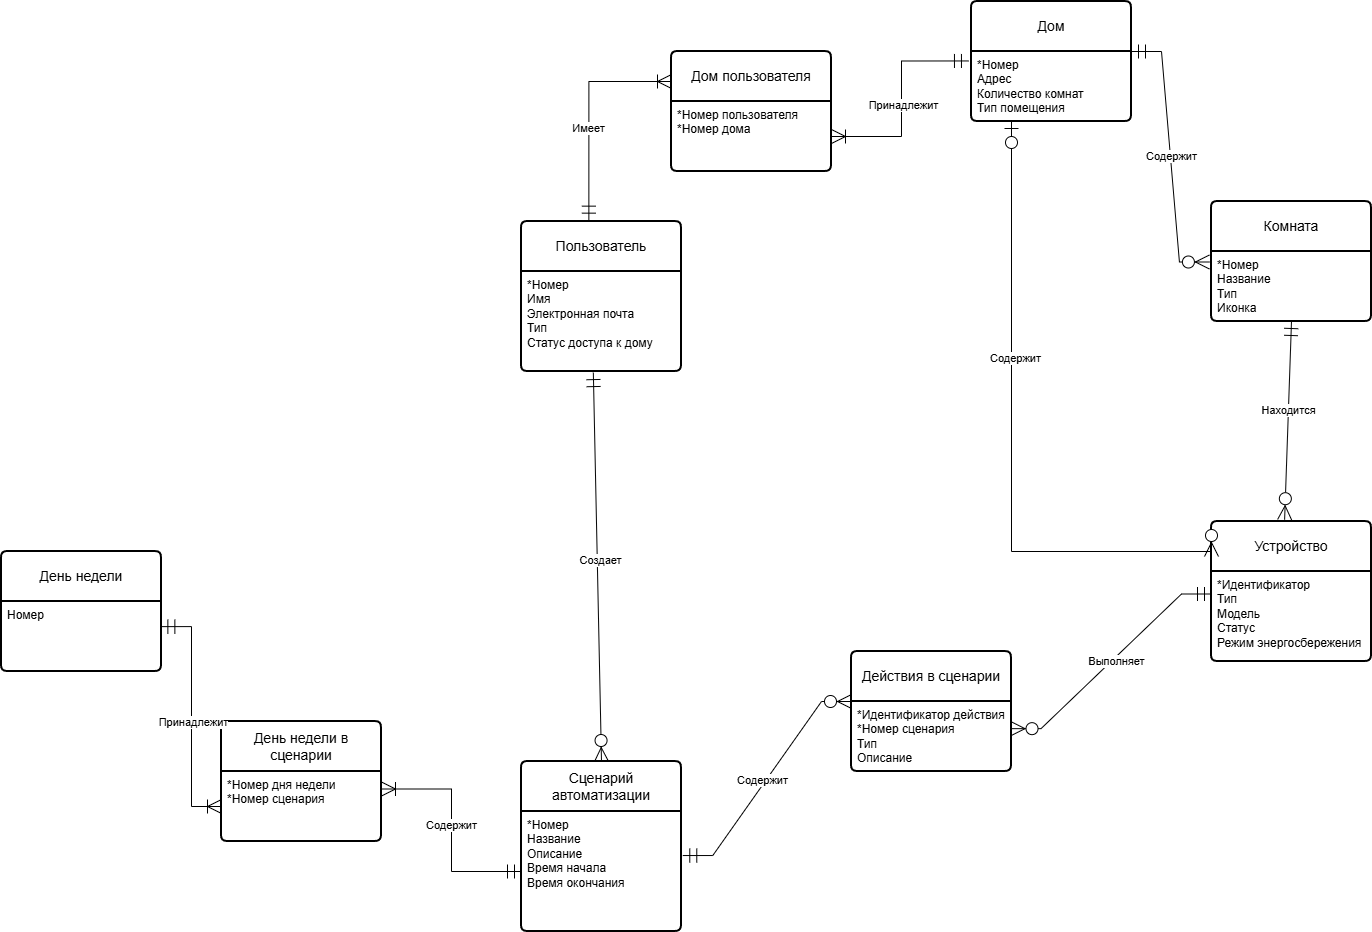

The diagram above was exported from draw.io. Its source (the exported page's mxGraphModel, read from the mxfile embedded in the PNG):
<mxGraphModel dx="1907" dy="2120" grid="1" gridSize="10" guides="1" tooltips="1" connect="1" arrows="1" fold="1" page="1" pageScale="1" pageWidth="1169" pageHeight="1654" math="0" shadow="0">
  <root>
    <mxCell id="0" />
    <mxCell id="1" parent="0" />
    <mxCell id="b1i07KZutsJ7QjnGF_Ha-1" parent="1" style="swimlane;childLayout=stackLayout;horizontal=1;startSize=50;horizontalStack=0;rounded=1;fontSize=14;fontStyle=0;strokeWidth=2;resizeParent=0;resizeLast=1;shadow=0;dashed=0;align=center;arcSize=4;whiteSpace=wrap;html=1;" value="Пользователь" vertex="1">
      <mxGeometry height="150" width="160" x="80" y="50" as="geometry" />
    </mxCell>
    <mxCell id="b1i07KZutsJ7QjnGF_Ha-2" parent="b1i07KZutsJ7QjnGF_Ha-1" style="align=left;strokeColor=none;fillColor=none;spacingLeft=4;spacingRight=4;fontSize=12;verticalAlign=top;resizable=0;rotatable=0;part=1;html=1;whiteSpace=wrap;" value="*Номер&amp;nbsp;&lt;div&gt;&lt;div&gt;Имя&lt;/div&gt;&lt;div&gt;Электронная почта&lt;/div&gt;&lt;div&gt;Тип&lt;/div&gt;&lt;div&gt;Статус доступа к дому&lt;br&gt;&lt;div&gt;&lt;br&gt;&lt;/div&gt;&lt;/div&gt;&lt;/div&gt;" vertex="1">
      <mxGeometry height="100" width="160" y="50" as="geometry" />
    </mxCell>
    <mxCell id="b1i07KZutsJ7QjnGF_Ha-3" parent="1" style="swimlane;childLayout=stackLayout;horizontal=1;startSize=50;horizontalStack=0;rounded=1;fontSize=14;fontStyle=0;strokeWidth=2;resizeParent=0;resizeLast=1;shadow=0;dashed=0;align=center;arcSize=4;whiteSpace=wrap;html=1;" value="Дом" vertex="1">
      <mxGeometry height="120" width="160" x="530" y="-170" as="geometry" />
    </mxCell>
    <mxCell id="b1i07KZutsJ7QjnGF_Ha-4" parent="b1i07KZutsJ7QjnGF_Ha-3" style="align=left;strokeColor=none;fillColor=none;spacingLeft=4;spacingRight=4;fontSize=12;verticalAlign=top;resizable=0;rotatable=0;part=1;html=1;whiteSpace=wrap;" value="*Номер&lt;div&gt;Адрес&lt;/div&gt;&lt;div&gt;Количество комнат&lt;/div&gt;&lt;div&gt;Тип помещения&lt;br&gt;&lt;div&gt;&lt;br&gt;&lt;/div&gt;&lt;/div&gt;" vertex="1">
      <mxGeometry height="70" width="160" y="50" as="geometry" />
    </mxCell>
    <mxCell id="b1i07KZutsJ7QjnGF_Ha-5" parent="1" style="swimlane;childLayout=stackLayout;horizontal=1;startSize=50;horizontalStack=0;rounded=1;fontSize=14;fontStyle=0;strokeWidth=2;resizeParent=0;resizeLast=1;shadow=0;dashed=0;align=center;arcSize=4;whiteSpace=wrap;html=1;" value="Устройство" vertex="1">
      <mxGeometry height="140" width="160" x="770" y="350" as="geometry" />
    </mxCell>
    <mxCell id="b1i07KZutsJ7QjnGF_Ha-6" parent="b1i07KZutsJ7QjnGF_Ha-5" style="align=left;strokeColor=none;fillColor=none;spacingLeft=4;spacingRight=4;fontSize=12;verticalAlign=top;resizable=0;rotatable=0;part=1;html=1;whiteSpace=wrap;" value="*Идентификатор&lt;br&gt;Тип&lt;br&gt;Модель&lt;div&gt;Статус&lt;/div&gt;&lt;div&gt;Режим энергосбережения&lt;br&gt;&lt;div&gt;&lt;br&gt;&lt;div&gt;&lt;br&gt;&lt;/div&gt;&lt;/div&gt;&lt;/div&gt;" vertex="1">
      <mxGeometry height="90" width="160" y="50" as="geometry" />
    </mxCell>
    <mxCell id="b1i07KZutsJ7QjnGF_Ha-7" parent="1" style="swimlane;childLayout=stackLayout;horizontal=1;startSize=50;horizontalStack=0;rounded=1;fontSize=14;fontStyle=0;strokeWidth=2;resizeParent=0;resizeLast=1;shadow=0;dashed=0;align=center;arcSize=4;whiteSpace=wrap;html=1;" value="Комната" vertex="1">
      <mxGeometry height="120" width="160" x="770" y="30" as="geometry" />
    </mxCell>
    <mxCell id="b1i07KZutsJ7QjnGF_Ha-8" parent="b1i07KZutsJ7QjnGF_Ha-7" style="align=left;strokeColor=none;fillColor=none;spacingLeft=4;spacingRight=4;fontSize=12;verticalAlign=top;resizable=0;rotatable=0;part=1;html=1;whiteSpace=wrap;" value="*Номер&lt;div&gt;Название&lt;/div&gt;&lt;div&gt;Тип&lt;/div&gt;&lt;div&gt;Иконка&lt;/div&gt;" vertex="1">
      <mxGeometry height="70" width="160" y="50" as="geometry" />
    </mxCell>
    <mxCell id="oBkpUyykL3aygxOnnEJi-1" parent="1" style="swimlane;childLayout=stackLayout;horizontal=1;startSize=50;horizontalStack=0;rounded=1;fontSize=14;fontStyle=0;strokeWidth=2;resizeParent=0;resizeLast=1;shadow=0;dashed=0;align=center;arcSize=4;whiteSpace=wrap;html=1;" value="Сценарий автоматизации" vertex="1">
      <mxGeometry height="170" width="160" x="80" y="590" as="geometry" />
    </mxCell>
    <mxCell id="oBkpUyykL3aygxOnnEJi-2" parent="oBkpUyykL3aygxOnnEJi-1" style="align=left;strokeColor=none;fillColor=none;spacingLeft=4;spacingRight=4;fontSize=12;verticalAlign=top;resizable=0;rotatable=0;part=1;html=1;whiteSpace=wrap;" value="*Номер&lt;div&gt;Название&lt;/div&gt;&lt;div&gt;Описание&lt;br&gt;&lt;div&gt;Время начала&lt;/div&gt;&lt;div&gt;Время окончания&lt;/div&gt;&lt;div&gt;&lt;br&gt;&lt;/div&gt;&lt;/div&gt;" vertex="1">
      <mxGeometry height="120" width="160" y="50" as="geometry" />
    </mxCell>
    <mxCell id="oBkpUyykL3aygxOnnEJi-7" parent="1" style="swimlane;childLayout=stackLayout;horizontal=1;startSize=50;horizontalStack=0;rounded=1;fontSize=14;fontStyle=0;strokeWidth=2;resizeParent=0;resizeLast=1;shadow=0;dashed=0;align=center;arcSize=4;whiteSpace=wrap;html=1;" value="Действия в сценарии" vertex="1">
      <mxGeometry height="120" width="160" x="410" y="480" as="geometry" />
    </mxCell>
    <mxCell id="oBkpUyykL3aygxOnnEJi-8" parent="oBkpUyykL3aygxOnnEJi-7" style="align=left;strokeColor=none;fillColor=none;spacingLeft=4;spacingRight=4;fontSize=12;verticalAlign=top;resizable=0;rotatable=0;part=1;html=1;whiteSpace=wrap;" value="*Идентификатор действия&lt;div&gt;*Номер сценария&lt;/div&gt;&lt;div&gt;Тип&lt;/div&gt;&lt;div&gt;Описание&lt;/div&gt;" vertex="1">
      <mxGeometry height="70" width="160" y="50" as="geometry" />
    </mxCell>
    <mxCell id="oBkpUyykL3aygxOnnEJi-13" edge="1" parent="1" source="oBkpUyykL3aygxOnnEJi-2" style="edgeStyle=entityRelationEdgeStyle;fontSize=12;html=1;endArrow=ERzeroToMany;startArrow=ERmandOne;rounded=0;exitX=1.008;exitY=0.367;exitDx=0;exitDy=0;exitPerimeter=0;entryX=0;entryY=0;entryDx=0;entryDy=0;endSize=12;startSize=12;" target="oBkpUyykL3aygxOnnEJi-8" value="">
      <mxGeometry height="100" relative="1" width="100" as="geometry">
        <mxPoint x="460" y="680" as="sourcePoint" />
        <mxPoint x="560" y="580" as="targetPoint" />
      </mxGeometry>
    </mxCell>
    <mxCell id="oBkpUyykL3aygxOnnEJi-14" connectable="0" parent="oBkpUyykL3aygxOnnEJi-13" style="edgeLabel;html=1;align=center;verticalAlign=middle;resizable=0;points=[];" value="Содержит" vertex="1">
      <mxGeometry relative="1" x="-0.0333" y="3" as="geometry">
        <mxPoint as="offset" />
      </mxGeometry>
    </mxCell>
    <mxCell id="oBkpUyykL3aygxOnnEJi-15" edge="1" parent="1" source="b1i07KZutsJ7QjnGF_Ha-6" style="edgeStyle=entityRelationEdgeStyle;fontSize=12;html=1;endArrow=ERzeroToMany;startArrow=ERmandOne;rounded=0;exitX=0;exitY=0.25;exitDx=0;exitDy=0;entryX=0.997;entryY=0.388;entryDx=0;entryDy=0;endSize=12;startSize=12;entryPerimeter=0;" target="oBkpUyykL3aygxOnnEJi-8" value="">
      <mxGeometry height="100" relative="1" width="100" as="geometry">
        <mxPoint x="550" y="874" as="sourcePoint" />
        <mxPoint x="689" y="710" as="targetPoint" />
      </mxGeometry>
    </mxCell>
    <mxCell id="oBkpUyykL3aygxOnnEJi-16" connectable="0" parent="oBkpUyykL3aygxOnnEJi-15" style="edgeLabel;html=1;align=center;verticalAlign=middle;resizable=0;points=[];" value="Выполняет" vertex="1">
      <mxGeometry relative="1" x="-0.0333" y="3" as="geometry">
        <mxPoint as="offset" />
      </mxGeometry>
    </mxCell>
    <mxCell id="oBkpUyykL3aygxOnnEJi-17" edge="1" parent="1" source="b1i07KZutsJ7QjnGF_Ha-2" style="fontSize=12;html=1;endArrow=ERzeroToMany;startArrow=ERmandOne;rounded=0;exitX=0.449;exitY=1.011;exitDx=0;exitDy=0;exitPerimeter=0;entryX=0.5;entryY=0;entryDx=0;entryDy=0;endSize=12;startSize=12;" target="oBkpUyykL3aygxOnnEJi-1" value="">
      <mxGeometry height="100" relative="1" width="100" as="geometry">
        <mxPoint x="110" y="514" as="sourcePoint" />
        <mxPoint x="249" y="350" as="targetPoint" />
      </mxGeometry>
    </mxCell>
    <mxCell id="oBkpUyykL3aygxOnnEJi-18" connectable="0" parent="oBkpUyykL3aygxOnnEJi-17" style="edgeLabel;html=1;align=center;verticalAlign=middle;resizable=0;points=[];" value="Создает" vertex="1">
      <mxGeometry relative="1" x="-0.0333" y="3" as="geometry">
        <mxPoint as="offset" />
      </mxGeometry>
    </mxCell>
    <mxCell id="oBkpUyykL3aygxOnnEJi-21" edge="1" parent="1" source="b1i07KZutsJ7QjnGF_Ha-4" style="edgeStyle=entityRelationEdgeStyle;fontSize=12;html=1;endArrow=ERzeroToMany;startArrow=ERmandOne;rounded=0;entryX=-0.013;entryY=0.15;entryDx=0;entryDy=0;entryPerimeter=0;startFill=0;exitX=1;exitY=0;exitDx=0;exitDy=0;startSize=12;endSize=12;" target="b1i07KZutsJ7QjnGF_Ha-8" value="">
      <mxGeometry height="100" relative="1" width="100" as="geometry">
        <mxPoint x="610" as="sourcePoint" />
        <mxPoint x="620" y="170" as="targetPoint" />
      </mxGeometry>
    </mxCell>
    <mxCell id="oBkpUyykL3aygxOnnEJi-22" connectable="0" parent="oBkpUyykL3aygxOnnEJi-21" style="edgeLabel;html=1;align=center;verticalAlign=middle;resizable=0;points=[];" value="Содержит" vertex="1">
      <mxGeometry relative="1" x="-0.0056" y="2" as="geometry">
        <mxPoint x="-1" as="offset" />
      </mxGeometry>
    </mxCell>
    <mxCell id="oBkpUyykL3aygxOnnEJi-24" edge="1" parent="1" source="b1i07KZutsJ7QjnGF_Ha-5" style="fontSize=12;html=1;endArrow=ERmandOne;startArrow=ERzeroToMany;rounded=0;entryX=0.5;entryY=1;entryDx=0;entryDy=0;exitX=0.457;exitY=-0.013;exitDx=0;exitDy=0;exitPerimeter=0;startFill=0;startSize=12;endSize=12;endFill=0;" target="b1i07KZutsJ7QjnGF_Ha-8" value="">
      <mxGeometry height="100" relative="1" width="100" as="geometry">
        <mxPoint x="670" y="310" as="sourcePoint" />
        <mxPoint x="770" y="210" as="targetPoint" />
      </mxGeometry>
    </mxCell>
    <mxCell id="oBkpUyykL3aygxOnnEJi-25" connectable="0" parent="oBkpUyykL3aygxOnnEJi-24" style="edgeLabel;html=1;align=center;verticalAlign=middle;resizable=0;points=[];" value="Находится" vertex="1">
      <mxGeometry relative="1" x="0.1077" as="geometry">
        <mxPoint as="offset" />
      </mxGeometry>
    </mxCell>
    <mxCell id="FmzJyY2VBaIykiy83yUQ-1" parent="1" style="swimlane;childLayout=stackLayout;horizontal=1;startSize=50;horizontalStack=0;rounded=1;fontSize=14;fontStyle=0;strokeWidth=2;resizeParent=0;resizeLast=1;shadow=0;dashed=0;align=center;arcSize=4;whiteSpace=wrap;html=1;" value="Дом пользователя" vertex="1">
      <mxGeometry height="120" width="160" x="230" y="-120" as="geometry" />
    </mxCell>
    <mxCell id="FmzJyY2VBaIykiy83yUQ-2" parent="FmzJyY2VBaIykiy83yUQ-1" style="align=left;strokeColor=none;fillColor=none;spacingLeft=4;spacingRight=4;fontSize=12;verticalAlign=top;resizable=0;rotatable=0;part=1;html=1;whiteSpace=wrap;" value="*Номер пользователя&lt;div&gt;*Номер дома&lt;/div&gt;" vertex="1">
      <mxGeometry height="70" width="160" y="50" as="geometry" />
    </mxCell>
    <mxCell id="FmzJyY2VBaIykiy83yUQ-3" edge="1" parent="1" source="b1i07KZutsJ7QjnGF_Ha-4" style="edgeStyle=orthogonalEdgeStyle;fontSize=12;html=1;endArrow=ERzeroToMany;endFill=1;rounded=0;entryX=0;entryY=0.25;entryDx=0;entryDy=0;exitX=0.25;exitY=1;exitDx=0;exitDy=0;elbow=vertical;endSize=12;startArrow=ERzeroToOne;startFill=0;startSize=12;" target="b1i07KZutsJ7QjnGF_Ha-5" value="">
      <mxGeometry height="100" relative="1" width="100" as="geometry">
        <Array as="points">
          <mxPoint x="570" y="380" />
        </Array>
        <mxPoint x="560" y="230" as="sourcePoint" />
        <mxPoint x="660" y="130" as="targetPoint" />
      </mxGeometry>
    </mxCell>
    <mxCell id="FmzJyY2VBaIykiy83yUQ-4" connectable="0" parent="FmzJyY2VBaIykiy83yUQ-3" style="edgeLabel;html=1;align=center;verticalAlign=middle;resizable=0;points=[];" value="Содержит" vertex="1">
      <mxGeometry relative="1" x="-0.256" y="3" as="geometry">
        <mxPoint as="offset" />
      </mxGeometry>
    </mxCell>
    <mxCell id="FmzJyY2VBaIykiy83yUQ-5" edge="1" parent="1" source="b1i07KZutsJ7QjnGF_Ha-1" style="edgeStyle=orthogonalEdgeStyle;fontSize=12;html=1;endArrow=ERoneToMany;startArrow=ERmandOne;rounded=0;entryX=0;entryY=0.25;entryDx=0;entryDy=0;exitX=0.421;exitY=-0.009;exitDx=0;exitDy=0;exitPerimeter=0;startSize=12;endSize=12;" target="FmzJyY2VBaIykiy83yUQ-1" value="">
      <mxGeometry height="100" relative="1" width="100" as="geometry">
        <mxPoint x="430" y="180" as="sourcePoint" />
        <mxPoint x="530" y="80" as="targetPoint" />
      </mxGeometry>
    </mxCell>
    <mxCell id="FmzJyY2VBaIykiy83yUQ-8" connectable="0" parent="FmzJyY2VBaIykiy83yUQ-5" style="edgeLabel;html=1;align=center;verticalAlign=middle;resizable=0;points=[];" value="Имеет" vertex="1">
      <mxGeometry relative="1" x="-0.1715" y="1" as="geometry">
        <mxPoint as="offset" />
      </mxGeometry>
    </mxCell>
    <mxCell id="FmzJyY2VBaIykiy83yUQ-6" edge="1" parent="1" source="b1i07KZutsJ7QjnGF_Ha-4" style="edgeStyle=orthogonalEdgeStyle;fontSize=12;html=1;endArrow=ERoneToMany;startArrow=ERmandOne;rounded=0;entryX=1;entryY=0.5;entryDx=0;entryDy=0;exitX=-0.019;exitY=0.135;exitDx=0;exitDy=0;exitPerimeter=0;startSize=12;endSize=12;" target="FmzJyY2VBaIykiy83yUQ-2" value="">
      <mxGeometry height="100" relative="1" width="100" as="geometry">
        <mxPoint x="470" y="189" as="sourcePoint" />
        <mxPoint x="553" y="50" as="targetPoint" />
      </mxGeometry>
    </mxCell>
    <mxCell id="FmzJyY2VBaIykiy83yUQ-7" connectable="0" parent="FmzJyY2VBaIykiy83yUQ-6" style="edgeLabel;html=1;align=center;verticalAlign=middle;resizable=0;points=[];" value="Принадлежит" vertex="1">
      <mxGeometry relative="1" x="0.0492" y="1" as="geometry">
        <mxPoint as="offset" />
      </mxGeometry>
    </mxCell>
    <mxCell id="FmzJyY2VBaIykiy83yUQ-9" parent="1" style="swimlane;childLayout=stackLayout;horizontal=1;startSize=50;horizontalStack=0;rounded=1;fontSize=14;fontStyle=0;strokeWidth=2;resizeParent=0;resizeLast=1;shadow=0;dashed=0;align=center;arcSize=4;whiteSpace=wrap;html=1;" value="День недели" vertex="1">
      <mxGeometry height="120" width="160" x="-440" y="380" as="geometry" />
    </mxCell>
    <mxCell id="FmzJyY2VBaIykiy83yUQ-10" parent="FmzJyY2VBaIykiy83yUQ-9" style="align=left;strokeColor=none;fillColor=none;spacingLeft=4;spacingRight=4;fontSize=12;verticalAlign=top;resizable=0;rotatable=0;part=1;html=1;whiteSpace=wrap;" value="Номер" vertex="1">
      <mxGeometry height="70" width="160" y="50" as="geometry" />
    </mxCell>
    <mxCell id="FmzJyY2VBaIykiy83yUQ-11" parent="1" style="swimlane;childLayout=stackLayout;horizontal=1;startSize=50;horizontalStack=0;rounded=1;fontSize=14;fontStyle=0;strokeWidth=2;resizeParent=0;resizeLast=1;shadow=0;dashed=0;align=center;arcSize=4;whiteSpace=wrap;html=1;" value="День недели в сценарии" vertex="1">
      <mxGeometry height="120" width="160" x="-220" y="550" as="geometry" />
    </mxCell>
    <mxCell id="FmzJyY2VBaIykiy83yUQ-12" parent="FmzJyY2VBaIykiy83yUQ-11" style="align=left;strokeColor=none;fillColor=none;spacingLeft=4;spacingRight=4;fontSize=12;verticalAlign=top;resizable=0;rotatable=0;part=1;html=1;whiteSpace=wrap;" value="*Номер дня недели&lt;div&gt;*Номер сценария&lt;/div&gt;" vertex="1">
      <mxGeometry height="70" width="160" y="50" as="geometry" />
    </mxCell>
    <mxCell id="FmzJyY2VBaIykiy83yUQ-14" edge="1" parent="1" source="oBkpUyykL3aygxOnnEJi-2" style="edgeStyle=orthogonalEdgeStyle;fontSize=12;html=1;endArrow=ERoneToMany;startArrow=ERmandOne;rounded=0;entryX=1;entryY=0.25;entryDx=0;entryDy=0;exitX=0;exitY=0.5;exitDx=0;exitDy=0;startSize=12;endSize=12;" target="FmzJyY2VBaIykiy83yUQ-12" value="">
      <mxGeometry height="100" relative="1" width="100" as="geometry">
        <mxPoint x="487" y="470" as="sourcePoint" />
        <mxPoint x="350" y="546" as="targetPoint" />
      </mxGeometry>
    </mxCell>
    <mxCell id="FmzJyY2VBaIykiy83yUQ-15" connectable="0" parent="FmzJyY2VBaIykiy83yUQ-14" style="edgeLabel;html=1;align=center;verticalAlign=middle;resizable=0;points=[];" value="Содержит" vertex="1">
      <mxGeometry relative="1" x="0.0492" y="1" as="geometry">
        <mxPoint as="offset" />
      </mxGeometry>
    </mxCell>
    <mxCell id="FmzJyY2VBaIykiy83yUQ-17" edge="1" parent="1" source="FmzJyY2VBaIykiy83yUQ-10" style="edgeStyle=orthogonalEdgeStyle;fontSize=12;html=1;endArrow=ERoneToMany;startArrow=ERmandOne;rounded=0;entryX=0;entryY=0.5;entryDx=0;entryDy=0;exitX=0.996;exitY=0.359;exitDx=0;exitDy=0;exitPerimeter=0;startSize=12;endSize=12;" target="FmzJyY2VBaIykiy83yUQ-12" value="">
      <mxGeometry height="100" relative="1" width="100" as="geometry">
        <mxPoint x="-3" y="470" as="sourcePoint" />
        <mxPoint x="-140" y="546" as="targetPoint" />
      </mxGeometry>
    </mxCell>
    <mxCell id="FmzJyY2VBaIykiy83yUQ-18" connectable="0" parent="FmzJyY2VBaIykiy83yUQ-17" style="edgeLabel;html=1;align=center;verticalAlign=middle;resizable=0;points=[];" value="Принадлежит" vertex="1">
      <mxGeometry relative="1" x="0.0492" y="1" as="geometry">
        <mxPoint as="offset" />
      </mxGeometry>
    </mxCell>
  </root>
</mxGraphModel>